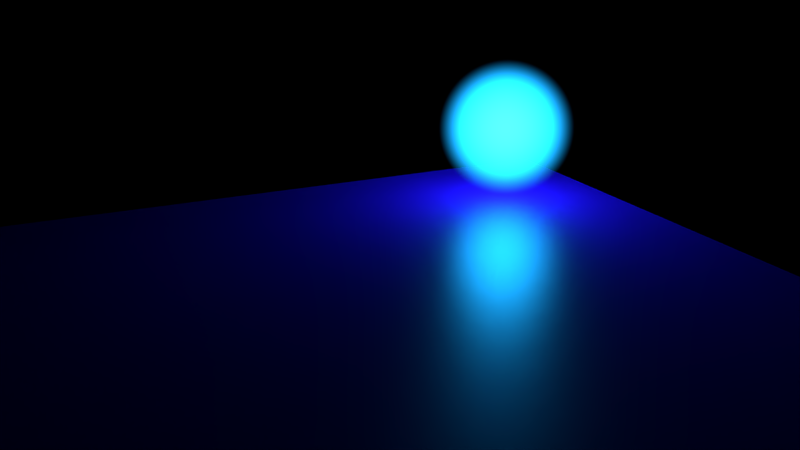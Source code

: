 # Source: metireal.blend  (saved by Blender 2.76.0; exported with 4.5.12 LTS)
import bpy
from mathutils import Matrix  # noqa: F401  (used for matrix-valued properties, if any)

bpy.ops.wm.read_factory_settings(use_empty=True)
scene = bpy.context.scene
scene.name = 'Scene'

# ---- collections
col_collection_1 = bpy.data.collections.new('Collection 1'); scene.collection.children.link(col_collection_1)

# ---- images (referenced by path relative to the original .blend; pixels are not part of the script)
import os
ASSET_DIR = os.environ.get("B2B_ASSET_DIR", "")  # directory of the original .blend (textures are referenced by path, not embedded)
HERE = os.path.dirname(os.path.abspath(__file__))  # packed textures are extracted next to this script under _unpacked/

def load_image(name, relpath, width, height, colorspace="sRGB"):
    """Load a texture the original file referenced (path relative to the .blend, or extracted next to this script)."""
    p = next((c for c in (os.path.join(HERE, relpath), os.path.join(ASSET_DIR, relpath)) if relpath and os.path.exists(c)), "")
    if p:
        img = bpy.data.images.load(p, check_existing=True)
        img.name = name
    else:  # same state as the original file: an image datablock whose file is absent (Cycles renders it pink)
        img = bpy.data.images.new(name, width, height)
        img.source = "FILE"
        img.filepath = "//" + (relpath or name)
    img.colorspace_settings.name = colorspace
    return img
img_2017_05_07_13_01_23_jpg = load_image('2017-05-07 13.01.23.jpg', '2017-05-07 13.01.23.jpg', 1024, 1024, 'Non-Color')
img_2017_05_07_13_02_03_jpg = load_image('2017-05-07 13.02.03.jpg', '2017-05-07 13.02.03.jpg', 1024, 1024, 'Non-Color')
img_mobile_menu_png = load_image('mobile_menu.png', 'mobile_menu.png', 1024, 1024, 'sRGB')

# ---- materials (node trees are filled in below, after node groups)
mat_material_001 = bpy.data.materials.new('Material.001')
mat_material_001.alpha_threshold = 0.0
mat_material_001.roughness = 0.5
mat_material = bpy.data.materials.new('Material')
mat_material.alpha_threshold = 0.0
mat_material.roughness = 0.5
mat_neon = bpy.data.materials.new('neon')
mat_neon.alpha_threshold = 0.0
mat_neon.roughness = 0.5

# ---- material node trees
mat_material_001.use_nodes = True; mat_material_001.node_tree.nodes.clear()
_N = mat_material_001.node_tree.nodes; _L = mat_material_001.node_tree.links
n0 = _N.new('ShaderNodeOutputMaterial'); n0.name = 'Material Output'; n0.location = (300, 300)
n1 = _N.new('ShaderNodeEmission'); n1.name = 'Emission'; n1.location = (10, 300)
n1.inputs[0].default_value = (0.008948, 0.2621, 0.8, 1.0)
_L.new(n1.outputs[0], n0.inputs[0])
n0.is_active_output = True
mat_material.use_nodes = True; mat_material.node_tree.nodes.clear()
_N = mat_material.node_tree.nodes; _L = mat_material.node_tree.links
n0 = _N.new('ShaderNodeOutputMaterial'); n0.name = 'Material Output'; n0.location = (627, 390)
n1 = _N.new('ShaderNodeMixShader'); n1.name = 'Mix Shader'; n1.location = (398, 363)
n2 = _N.new('ShaderNodeTexImage'); n2.name = 'Image Texture'; n2.location = (128, 537)
n2.width = 140
n2.image = img_2017_05_07_13_01_23_jpg
n3 = _N.new('ShaderNodeBsdfDiffuse'); n3.name = 'Diffuse BSDF'; n3.location = (141, 265)
n4 = _N.new('ShaderNodeBsdfAnisotropic'); n4.name = 'Glossy BSDF'; n4.location = (158, 139)
n4.distribution = 'GGX'
n4.inputs[0].default_value = (1.0, 1.0, 1.0, 1.0)
n4.inputs[1].default_value = 0.3162
n5 = _N.new('ShaderNodeBump'); n5.name = 'Bump'; n5.location = (-169, 177)
n5.inputs[0].default_value = 0.1
n5.inputs[1].default_value = 0.1
n5.inputs[2].default_value = 1.0
n6 = _N.new('ShaderNodeTexImage'); n6.name = 'Image Texture.002'; n6.location = (-440, 339)
n6.width = 140
n6.image = img_2017_05_07_13_02_03_jpg
n7 = _N.new('ShaderNodeTexImage'); n7.name = 'Image Texture.001'; n7.location = (-154, 460)
n7.width = 140
n7.image = img_mobile_menu_png
_L.new(n1.outputs[0], n0.inputs[0])
_L.new(n2.outputs[0], n1.inputs[0])
_L.new(n3.outputs[0], n1.inputs[1])
_L.new(n4.outputs[0], n1.inputs[2])
_L.new(n7.outputs[0], n3.inputs[0])
_L.new(n5.outputs[0], n3.inputs[2])
_L.new(n5.outputs[0], n4.inputs[4])
_L.new(n6.outputs[0], n5.inputs[3])
n0.is_active_output = True
mat_neon.use_nodes = True; mat_neon.node_tree.nodes.clear()
_N = mat_neon.node_tree.nodes; _L = mat_neon.node_tree.links
n0 = _N.new('ShaderNodeOutputMaterial'); n0.name = 'Material Output'; n0.location = (782, 437)
n1 = _N.new('ShaderNodeMixShader'); n1.name = 'Mix Shader.001'; n1.location = (351, 361)
n1.inputs[0].default_value = 0.95
n2 = _N.new('ShaderNodeMixShader'); n2.name = 'Mix Shader'; n2.location = (87, 436)
n3 = _N.new('ShaderNodeBsdfTransparent'); n3.name = 'Transparent BSDF'; n3.location = (-164, 207)
n4 = _N.new('ShaderNodeEmission'); n4.name = 'Emission'; n4.location = (-153, 358)
n4.inputs[0].default_value = (0.007665, 0.3366, 0.8, 1.0)
n4.inputs[1].default_value = 150.0
n5 = _N.new('ShaderNodeLayerWeight'); n5.name = 'Layer Weight'; n5.location = (-159, 502)
n5.inputs[0].default_value = 0.9
_L.new(n1.outputs[0], n0.inputs[0])
_L.new(n2.outputs[0], n1.inputs[1])
_L.new(n3.outputs[0], n2.inputs[2])
_L.new(n3.outputs[0], n1.inputs[2])
_L.new(n4.outputs[0], n2.inputs[1])
_L.new(n5.outputs[1], n2.inputs[0])
n0.is_active_output = True

# ---- world
world_world = bpy.data.worlds.new('World'); scene.world = world_world
world_world.use_nodes = True; world_world.node_tree.nodes.clear()
_N = world_world.node_tree.nodes; _L = world_world.node_tree.links
n0 = _N.new('ShaderNodeOutputWorld'); n0.name = 'World Output'; n0.location = (300, 300)
n1 = _N.new('ShaderNodeBackground'); n1.name = 'Background'; n1.location = (10, 300)
n1.inputs[0].default_value = (0.0, 0.0, 0.0, 1.0)
_L.new(n1.outputs[0], n0.inputs[0])
n0.is_active_output = True
world_world.color = (0.2668, 0.2668, 0.2668)
world_world.use_sun_shadow = False
world_world.sun_shadow_jitter_overblur = 0.0
world_world.cycles.sampling_method = 'MANUAL'
world_world.cycles.sample_map_resolution = 256

# ---- cameras
cam_camera = bpy.data.cameras.new('Camera')
cam_camera.clip_end = 100.0
cam_camera.lens = 35.0
cam_camera.sensor_width = 32.0
cam_camera.sensor_height = 18.0
cam_camera.ortho_scale = 7.314
cam_camera.dof.focus_distance = 0.0

# ---- meshes
me_sphere_001 = bpy.data.meshes.new('Sphere.001')
me_sphere_001.from_pydata([(-0.1951, 0.0, 0.9808), (-0.3827, 0.0, 0.9239), (-0.5556, 0.0, 0.8315), (-0.7071, 0.0, 0.7071), (-0.8315, 0.0, 0.5556), (-0.9239, 0.0, 0.3827), (-0.9808, 0.0, 0.1951), (-1.0, 0.0, 7.55e-08), (-0.9808, 0.0, -0.1951), (-0.9239, 0.0, -0.3827), (-0.8315, 0.0, -0.5556), (-0.7071, 0.0, -0.7071), (-0.5556, 0.0, -0.8315), (-0.3827, 0.0, -0.9239), (-0.1951, 0.0, -0.9808), (-0.1913, 0.03806, 0.9808), (-0.3753, 0.07466, 0.9239), (-0.5449, 0.1084, 0.8315), (-0.6935, 0.1379, 0.7071), (-0.8155, 0.1622, 0.5556), (-0.9061, 0.1802, 0.3827), (-0.9619, 0.1913, 0.1951), (-0.9808, 0.1951, 7.55e-08), (-0.9619, 0.1913, -0.1951), (-0.9061, 0.1802, -0.3827), (-0.8155, 0.1622, -0.5556), (-0.6935, 0.1379, -0.7071), (-0.5449, 0.1084, -0.8315), (-0.3753, 0.07466, -0.9239), (-0.1913, 0.03806, -0.9808), (-0.1802, 0.07466, 0.9808), (-0.3536, 0.1464, 0.9239), (-0.5133, 0.2126, 0.8315), (-0.6533, 0.2706, 0.7071), (-0.7682, 0.3182, 0.5556), (-0.8536, 0.3536, 0.3827), (-0.9061, 0.3753, 0.1951), (-0.9239, 0.3827, 7.55e-08), (-0.9061, 0.3753, -0.1951), (-0.8536, 0.3536, -0.3827), (-0.7682, 0.3182, -0.5556), (-0.6533, 0.2706, -0.7071), (-0.5133, 0.2126, -0.8315), (-0.3536, 0.1464, -0.9239), (-0.1802, 0.07466, -0.9808), (-0.1622, 0.1084, 0.9808), (-0.3182, 0.2126, 0.9239), (-0.4619, 0.3087, 0.8315), (-0.5879, 0.3928, 0.7071), (-0.6913, 0.4619, 0.5556), (-0.7682, 0.5133, 0.3827), (-0.8155, 0.5449, 0.1951), (-0.8315, 0.5556, 7.55e-08), (-0.8155, 0.5449, -0.1951), (-0.7682, 0.5133, -0.3827), (-0.6913, 0.4619, -0.5556), (-0.5879, 0.3928, -0.7071), (-0.4619, 0.3087, -0.8315), (-0.3182, 0.2126, -0.9239), (-0.1622, 0.1084, -0.9808), (-0.1379, 0.1379, 0.9808), (-0.2706, 0.2706, 0.9239), (-0.3928, 0.3928, 0.8315), (-0.5, 0.5, 0.7071), (-0.5879, 0.5879, 0.5556), (-0.6533, 0.6533, 0.3827), (-0.6935, 0.6935, 0.1951), (-0.7071, 0.7071, 7.55e-08), (-0.6935, 0.6935, -0.1951), (-0.6533, 0.6533, -0.3827), (-0.5879, 0.5879, -0.5556), (-0.5, 0.5, -0.7071), (-0.3928, 0.3928, -0.8315), (-0.2706, 0.2706, -0.9239), (-0.1379, 0.1379, -0.9808), (-0.1084, 0.1622, 0.9808), (-0.2126, 0.3182, 0.9239), (-0.3087, 0.4619, 0.8315), (-0.3928, 0.5879, 0.7071), (-0.4619, 0.6913, 0.5556), (-0.5133, 0.7682, 0.3827), (-0.5449, 0.8155, 0.1951), (-0.5556, 0.8315, 7.55e-08), (-0.5449, 0.8155, -0.1951), (-0.5133, 0.7682, -0.3827), (-0.4619, 0.6913, -0.5556), (-0.3928, 0.5879, -0.7071), (-0.3087, 0.4619, -0.8315), (-0.2126, 0.3182, -0.9239), (-0.1084, 0.1622, -0.9808), (-0.07466, 0.1802, 0.9808), (-0.1464, 0.3536, 0.9239), (-0.2126, 0.5133, 0.8315), (-0.2706, 0.6533, 0.7071), (-0.3182, 0.7682, 0.5556), (-0.3536, 0.8536, 0.3827), (-0.3753, 0.9061, 0.1951), (-0.3827, 0.9239, 7.55e-08), (-0.3753, 0.9061, -0.1951), (-0.3536, 0.8536, -0.3827), (-0.3182, 0.7682, -0.5556), (-0.2706, 0.6533, -0.7071), (-0.2126, 0.5133, -0.8315), (-0.1464, 0.3536, -0.9239), (-0.07466, 0.1802, -0.9808), (-0.03806, 0.1913, 0.9808), (-0.07466, 0.3753, 0.9239), (-0.1084, 0.5449, 0.8315), (-0.1379, 0.6935, 0.7071), (-0.1622, 0.8155, 0.5556), (-0.1802, 0.9061, 0.3827), (-0.1913, 0.9619, 0.1951), (-0.1951, 0.9808, 7.55e-08), (-0.1913, 0.9619, -0.1951), (-0.1802, 0.9061, -0.3827), (-0.1622, 0.8155, -0.5556), (-0.1379, 0.6935, -0.7071), (-0.1084, 0.5449, -0.8315), (-0.07466, 0.3753, -0.9239), (-0.03806, 0.1913, -0.9808), (3.364e-07, 0.1951, 0.9808), (3.731e-07, 0.3827, 0.9239), (3.802e-07, 0.5556, 0.8315), (4.165e-07, 0.7071, 0.7071), (3.882e-07, 0.8315, 0.5556), (3.396e-07, 0.9239, 0.3827), (4.025e-07, 0.9808, 0.1951), (3.481e-07, 1.0, 7.55e-08), (3.703e-07, 0.9808, -0.1951), (3.951e-07, 0.9239, -0.3827), (3.882e-07, 0.8315, -0.5556), (4.165e-07, 0.7071, -0.7071), (3.759e-07, 0.5556, -0.8315), (3.309e-07, 0.3827, -0.9239), (3.366e-07, 0.1951, -0.9808), (0.03806, 0.1913, 0.9808), (0.07466, 0.3753, 0.9239), (0.1084, 0.5449, 0.8315), (0.138, 0.6935, 0.7071), (0.1622, 0.8155, 0.5556), (0.1802, 0.9061, 0.3827), (0.1913, 0.9619, 0.1951), (0.1951, 0.9808, 7.55e-08), (0.1913, 0.9619, -0.1951), (0.1802, 0.9061, -0.3827), (0.1622, 0.8155, -0.5556), (0.138, 0.6935, -0.7071), (0.1084, 0.5449, -0.8315), (0.07466, 0.3753, -0.9239), (0.03806, 0.1913, -0.9808), (0.07466, 0.1802, 0.9808), (0.1464, 0.3536, 0.9239), (0.2126, 0.5133, 0.8315), (0.2706, 0.6533, 0.7071), (0.3182, 0.7682, 0.5556), (0.3536, 0.8536, 0.3827), (0.3753, 0.9061, 0.1951), (0.3827, 0.9239, 7.55e-08), (0.3753, 0.9061, -0.1951), (0.3536, 0.8536, -0.3827), (0.3182, 0.7682, -0.5556), (0.2706, 0.6533, -0.7071), (0.2126, 0.5133, -0.8315), (0.1464, 0.3536, -0.9239), (0.07466, 0.1802, -0.9808), (0.1084, 0.1622, 0.9808), (0.2126, 0.3182, 0.9239), (0.3087, 0.4619, 0.8315), (0.3928, 0.5879, 0.7071), (0.4619, 0.6913, 0.5556), (0.5133, 0.7682, 0.3827), (0.5449, 0.8155, 0.1951), (0.5556, 0.8315, 7.55e-08), (0.5449, 0.8155, -0.1951), (0.5133, 0.7682, -0.3827), (0.4619, 0.6913, -0.5556), (0.3928, 0.5879, -0.7071), (0.3087, 0.4619, -0.8315), (0.2126, 0.3182, -0.9239), (0.1084, 0.1622, -0.9808), (0.138, 0.1379, 0.9808), (0.2706, 0.2706, 0.9239), (0.3928, 0.3928, 0.8315), (0.5, 0.5, 0.7071), (0.5879, 0.5879, 0.5556), (0.6533, 0.6533, 0.3827), (0.6935, 0.6935, 0.1951), (0.7071, 0.7071, 7.55e-08), (0.6935, 0.6935, -0.1951), (0.6533, 0.6533, -0.3827), (0.5879, 0.5879, -0.5556), (0.5, 0.5, -0.7071), (0.3928, 0.3928, -0.8315), (0.2706, 0.2706, -0.9239), (0.138, 0.1379, -0.9808), (0.1622, 0.1084, 0.9808), (0.3182, 0.2126, 0.9239), (0.4619, 0.3087, 0.8315), (0.5879, 0.3928, 0.7071), (0.6913, 0.4619, 0.5556), (0.7682, 0.5133, 0.3827), (0.8155, 0.5449, 0.1951), (0.8315, 0.5556, 7.55e-08), (0.8155, 0.5449, -0.1951), (0.7682, 0.5133, -0.3827), (0.6913, 0.4619, -0.5556), (0.5879, 0.3928, -0.7071), (0.4619, 0.3087, -0.8315), (0.3182, 0.2126, -0.9239), (0.1622, 0.1084, -0.9808), (0.1802, 0.07466, 0.9808), (0.3536, 0.1464, 0.9239), (0.5133, 0.2126, 0.8315), (0.6533, 0.2706, 0.7071), (0.7682, 0.3182, 0.5556), (0.8536, 0.3536, 0.3827), (0.9061, 0.3753, 0.1951), (0.9239, 0.3827, 7.55e-08), (0.9061, 0.3753, -0.1951), (0.8536, 0.3536, -0.3827), (0.7682, 0.3182, -0.5556), (0.6533, 0.2706, -0.7071), (0.5133, 0.2126, -0.8315), (0.3536, 0.1464, -0.9239), (0.1802, 0.07466, -0.9808), (0.1913, 0.03806, 0.9808), (0.3753, 0.07466, 0.9239), (0.5449, 0.1084, 0.8315), (0.6935, 0.1379, 0.7071), (0.8155, 0.1622, 0.5556), (0.9061, 0.1802, 0.3827), (0.9619, 0.1913, 0.1951), (0.9808, 0.1951, 7.55e-08), (0.9619, 0.1913, -0.1951), (0.9061, 0.1802, -0.3827), (0.8155, 0.1622, -0.5556), (0.6935, 0.1379, -0.7071), (0.5449, 0.1084, -0.8315), (0.3753, 0.07466, -0.9239), (0.1913, 0.03806, -0.9808), (0.1951, -1.85e-08, 0.9808), (0.3827, -7.206e-08, 0.9239), (0.5556, -9.813e-08, 0.8315), (0.7071, -1.331e-07, 0.7071), (0.8315, -1.224e-07, 0.5556), (0.9239, -5.921e-08, 0.3827), (0.9808, -1.221e-07, 0.1951), (1.0, -1.145e-07, 7.55e-08), (0.9808, -7.524e-08, -0.1951), (0.9239, -6.785e-08, -0.3827), (0.8315, -1.224e-07, -0.5556), (0.7071, -1.331e-07, -0.7071), (0.5556, -9.68e-08, -0.8315), (0.3827, -4.299e-08, -0.9239), (0.1951, -1.509e-08, -0.9808), (0.1913, -0.03806, 0.9808), (0.3753, -0.07466, 0.9239), (0.5449, -0.1084, 0.8315), (0.6935, -0.1379, 0.7071), (0.8155, -0.1622, 0.5556), (0.9061, -0.1802, 0.3827), (0.9619, -0.1913, 0.1951), (0.9808, -0.1951, 7.55e-08), (0.9619, -0.1913, -0.1951), (0.9061, -0.1802, -0.3827), (0.8155, -0.1622, -0.5556), (0.6935, -0.1379, -0.7071), (0.5449, -0.1084, -0.8315), (0.3753, -0.07466, -0.9239), (0.1913, -0.03806, -0.9808), (0.1802, -0.07466, 0.9808), (0.3536, -0.1464, 0.9239), (0.5133, -0.2126, 0.8315), (0.6533, -0.2706, 0.7071), (0.7682, -0.3182, 0.5556), (0.8536, -0.3536, 0.3827), (0.9061, -0.3753, 0.1951), (0.9239, -0.3827, 7.55e-08), (0.9061, -0.3753, -0.1951), (0.8536, -0.3536, -0.3827), (0.7682, -0.3182, -0.5556), (0.6533, -0.2706, -0.7071), (0.5133, -0.2126, -0.8315), (0.3536, -0.1464, -0.9239), (0.1802, -0.07466, -0.9808), (0.1622, -0.1084, 0.9808), (0.3182, -0.2126, 0.9239), (0.4619, -0.3087, 0.8315), (0.5879, -0.3928, 0.7071), (0.6913, -0.4619, 0.5556), (0.7682, -0.5133, 0.3827), (0.8155, -0.5449, 0.1951), (0.8315, -0.5556, 7.55e-08), (0.8155, -0.5449, -0.1951), (0.7682, -0.5133, -0.3827), (0.6913, -0.4619, -0.5556), (0.5879, -0.3928, -0.7071), (0.4619, -0.3087, -0.8315), (0.3182, -0.2126, -0.9239), (0.1622, -0.1084, -0.9808), (0.138, -0.1379, 0.9808), (0.2706, -0.2706, 0.9239), (0.3928, -0.3928, 0.8315), (0.5, -0.5, 0.7071), (0.5879, -0.5879, 0.5556), (0.6533, -0.6533, 0.3827), (0.6935, -0.6935, 0.1951), (0.7071, -0.7071, 7.55e-08), (0.6935, -0.6935, -0.1951), (0.6533, -0.6533, -0.3827), (0.5879, -0.5879, -0.5556), (0.5, -0.5, -0.7071), (0.3928, -0.3928, -0.8315), (0.2706, -0.2706, -0.9239), (0.138, -0.1379, -0.9808), (0.1084, -0.1622, 0.9808), (0.2126, -0.3182, 0.9239), (0.3087, -0.4619, 0.8315), (0.3928, -0.5879, 0.7071), (0.4619, -0.6913, 0.5556), (0.5133, -0.7682, 0.3827), (0.5449, -0.8155, 0.1951), (0.5556, -0.8315, 7.55e-08), (0.5449, -0.8155, -0.1951), (0.5133, -0.7682, -0.3827), (0.4619, -0.6913, -0.5556), (0.3928, -0.5879, -0.7071), (0.3087, -0.4619, -0.8315), (0.2126, -0.3182, -0.9239), (0.1084, -0.1622, -0.9808), (3.258e-07, 2.57e-14, -1.0), (0.07466, -0.1802, 0.9808), (0.1464, -0.3536, 0.9239), (0.2126, -0.5133, 0.8315), (0.2706, -0.6533, 0.7071), (0.3182, -0.7682, 0.5556), (0.3536, -0.8536, 0.3827), (0.3753, -0.9061, 0.1951), (0.3827, -0.9239, 7.55e-08), (0.3753, -0.9061, -0.1951), (0.3536, -0.8536, -0.3827), (0.3182, -0.7682, -0.5556), (0.2706, -0.6533, -0.7071), (0.2126, -0.5133, -0.8315), (0.1464, -0.3536, -0.9239), (0.07466, -0.1802, -0.9808), (0.03806, -0.1913, 0.9808), (0.07466, -0.3753, 0.9239), (0.1084, -0.5449, 0.8315), (0.1379, -0.6935, 0.7071), (0.1622, -0.8155, 0.5556), (0.1802, -0.9061, 0.3827), (0.1913, -0.9619, 0.1951), (0.1951, -0.9808, 7.55e-08), (0.1913, -0.9619, -0.1951), (0.1802, -0.9061, -0.3827), (0.1622, -0.8155, -0.5556), (0.1379, -0.6935, -0.7071), (0.1084, -0.5449, -0.8315), (0.07466, -0.3753, -0.9239), (0.03806, -0.1913, -0.9808), (2.965e-07, -0.1951, 0.9808), (2.151e-07, -0.3827, 0.9239), (1.831e-07, -0.5556, 0.8315), (1.364e-07, -0.7071, 0.7071), (1.501e-07, -0.8315, 0.5556), (1.781e-07, -0.9239, 0.3827), (8.306e-08, -0.9808, 0.1951), (1.229e-07, -1.0, 7.55e-08), (1.475e-07, -0.9808, -0.1951), (2.133e-07, -0.9239, -0.3827), (1.501e-07, -0.8315, -0.5556), (1.364e-07, -0.7071, -0.7071), (2.136e-07, -0.5556, -0.8315), (2.573e-07, -0.3827, -0.9239), (2.97e-07, -0.1951, -0.9808), (-0.03806, -0.1913, 0.9808), (-0.07466, -0.3753, 0.9239), (-0.1084, -0.5449, 0.8315), (-0.1379, -0.6935, 0.7071), (-0.1622, -0.8155, 0.5556), (-0.1802, -0.9061, 0.3827), (-0.1913, -0.9619, 0.1951), (-0.1951, -0.9808, 7.55e-08), (-0.1913, -0.9619, -0.1951), (-0.1802, -0.9061, -0.3827), (-0.1622, -0.8155, -0.5556), (-0.1379, -0.6935, -0.7071), (-0.1084, -0.5449, -0.8315), (-0.07466, -0.3753, -0.9239), (-0.03806, -0.1913, -0.9808), (-0.07466, -0.1802, 0.9808), (-0.1464, -0.3536, 0.9239), (-0.2126, -0.5133, 0.8315), (-0.2706, -0.6533, 0.7071), (-0.3182, -0.7682, 0.5556), (-0.3536, -0.8536, 0.3827), (-0.3753, -0.9061, 0.1951), (-0.3827, -0.9239, 7.55e-08), (-0.3753, -0.9061, -0.1951), (-0.3536, -0.8536, -0.3827), (-0.3182, -0.7682, -0.5556), (-0.2706, -0.6533, -0.7071), (-0.2126, -0.5133, -0.8315), (-0.1464, -0.3536, -0.9239), (-0.07466, -0.1802, -0.9808), (-0.1084, -0.1622, 0.9808), (-0.2126, -0.3182, 0.9239), (-0.3087, -0.4619, 0.8315), (-0.3928, -0.5879, 0.7071), (-0.4619, -0.6913, 0.5556), (-0.5133, -0.7682, 0.3827), (-0.5449, -0.8155, 0.1951), (-0.5556, -0.8315, 7.55e-08), (-0.5449, -0.8155, -0.1951), (-0.5133, -0.7682, -0.3827), (-0.4619, -0.6913, -0.5556), (-0.3928, -0.5879, -0.7071), (-0.3087, -0.4619, -0.8315), (-0.2126, -0.3182, -0.9239), (-0.1084, -0.1622, -0.9808), (-0.1379, -0.1379, 0.9808), (-0.2706, -0.2706, 0.9239), (-0.3928, -0.3928, 0.8315), (-0.5, -0.5, 0.7071), (-0.5879, -0.5879, 0.5556), (-0.6533, -0.6533, 0.3827), (-0.6935, -0.6935, 0.1951), (-0.7071, -0.7071, 7.55e-08), (-0.6935, -0.6935, -0.1951), (-0.6533, -0.6533, -0.3827), (-0.5879, -0.5879, -0.5556), (-0.5, -0.5, -0.7071), (-0.3928, -0.3928, -0.8315), (-0.2706, -0.2706, -0.9239), (-0.1379, -0.1379, -0.9808), (-0.1622, -0.1084, 0.9808), (-0.3182, -0.2126, 0.9239), (-0.4619, -0.3087, 0.8315), (-0.5879, -0.3928, 0.7071), (-0.6913, -0.4619, 0.5556), (-0.7682, -0.5133, 0.3827), (-0.8155, -0.5449, 0.1951), (-0.8315, -0.5556, 7.55e-08), (-0.8155, -0.5449, -0.1951), (-0.7682, -0.5133, -0.3827), (-0.6913, -0.4619, -0.5556), (-0.5879, -0.3928, -0.7071), (-0.4619, -0.3087, -0.8315), (-0.3182, -0.2126, -0.9239), (-0.1622, -0.1084, -0.9808), (2.48e-08, -1.247e-07, 1.0), (-0.1802, -0.07466, 0.9808), (-0.3536, -0.1464, 0.9239), (-0.5133, -0.2126, 0.8315), (-0.6533, -0.2706, 0.7071), (-0.7682, -0.3182, 0.5556), (-0.8536, -0.3536, 0.3827), (-0.9061, -0.3753, 0.1951), (-0.9239, -0.3827, 7.55e-08), (-0.9061, -0.3753, -0.1951), (-0.8536, -0.3536, -0.3827), (-0.7682, -0.3182, -0.5556), (-0.6533, -0.2706, -0.7071), (-0.5133, -0.2126, -0.8315), (-0.3536, -0.1464, -0.9239), (-0.1802, -0.07466, -0.9808), (-0.1913, -0.03806, 0.9808), (-0.3753, -0.07466, 0.9239), (-0.5449, -0.1084, 0.8315), (-0.6935, -0.1379, 0.7071), (-0.8155, -0.1622, 0.5556), (-0.9061, -0.1802, 0.3827), (-0.9619, -0.1913, 0.1951), (-0.9808, -0.1951, 7.55e-08), (-0.9619, -0.1913, -0.1951), (-0.9061, -0.1802, -0.3827), (-0.8155, -0.1622, -0.5556), (-0.6935, -0.1379, -0.7071), (-0.5449, -0.1084, -0.8315), (-0.3753, -0.07466, -0.9239), (-0.1913, -0.03806, -0.9808)], [], [(1, 0, 15, 16), (6, 5, 20, 21), (11, 10, 25, 26), (5, 4, 19, 20), (4, 3, 18, 19), (10, 9, 24, 25), (3, 2, 17, 18), (9, 8, 23, 24), (8, 7, 22, 23), (14, 13, 28, 29), (2, 1, 16, 17), (7, 6, 21, 22), (13, 12, 27, 28), (12, 11, 26, 27), (22, 21, 36, 37), (28, 27, 42, 43), (27, 26, 41, 42), (16, 15, 30, 31), (21, 20, 35, 36), (26, 25, 40, 41), (20, 19, 34, 35), (19, 18, 33, 34), (25, 24, 39, 40), (18, 17, 32, 33), (24, 23, 38, 39), (23, 22, 37, 38), (29, 28, 43, 44), (17, 16, 31, 32), (44, 43, 58, 59), (32, 31, 46, 47), (38, 37, 52, 53), (37, 36, 51, 52), (43, 42, 57, 58), (31, 30, 45, 46), (36, 35, 50, 51), (42, 41, 56, 57), (41, 40, 55, 56), (35, 34, 49, 50), (40, 39, 54, 55), (34, 33, 48, 49), (33, 32, 47, 48), (39, 38, 53, 54), (49, 48, 63, 64), (54, 53, 68, 69), (59, 58, 73, 74), (48, 47, 62, 63), (47, 46, 61, 62), (53, 52, 67, 68), (58, 57, 72, 73), (46, 45, 60, 61), (52, 51, 66, 67), (51, 50, 65, 66), (57, 56, 71, 72), (50, 49, 64, 65), (56, 55, 70, 71), (55, 54, 69, 70), (71, 70, 85, 86), (64, 63, 78, 79), (70, 69, 84, 85), (69, 68, 83, 84), (63, 62, 77, 78), (68, 67, 82, 83), (74, 73, 88, 89), (73, 72, 87, 88), (62, 61, 76, 77), (61, 60, 75, 76), (67, 66, 81, 82), (72, 71, 86, 87), (66, 65, 80, 81), (65, 64, 79, 80), (76, 75, 90, 91), (81, 80, 95, 96), (86, 85, 100, 101), (80, 79, 94, 95), (79, 78, 93, 94), (85, 84, 99, 100), (78, 77, 92, 93), (84, 83, 98, 99), (83, 82, 97, 98), (89, 88, 103, 104), (77, 76, 91, 92), (82, 81, 96, 97), (88, 87, 102, 103), (87, 86, 101, 102), (97, 96, 111, 112), (103, 102, 117, 118), (91, 90, 105, 106), (96, 95, 110, 111), (102, 101, 116, 117), (101, 100, 115, 116), (95, 94, 109, 110), (100, 99, 114, 115), (94, 93, 108, 109), (93, 92, 107, 108), (99, 98, 113, 114), (104, 103, 118, 119), (92, 91, 106, 107), (98, 97, 112, 113), (119, 118, 133, 134), (108, 107, 122, 123), (107, 106, 121, 122), (113, 112, 127, 128), (118, 117, 132, 133), (106, 105, 120, 121), (112, 111, 126, 127), (111, 110, 125, 126), (117, 116, 131, 132), (110, 109, 124, 125), (116, 115, 130, 131), (115, 114, 129, 130), (109, 108, 123, 124), (114, 113, 128, 129), (124, 123, 138, 139), (130, 129, 144, 145), (129, 128, 143, 144), (123, 122, 137, 138), (128, 127, 142, 143), (134, 133, 148, 149), (133, 132, 147, 148), (122, 121, 136, 137), (121, 120, 135, 136), (127, 126, 141, 142), (132, 131, 146, 147), (126, 125, 140, 141), (125, 124, 139, 140), (131, 130, 145, 146), (140, 139, 154, 155), (139, 138, 153, 154), (145, 144, 159, 160), (138, 137, 152, 153), (144, 143, 158, 159), (143, 142, 157, 158), (149, 148, 163, 164), (137, 136, 151, 152), (142, 141, 156, 157), (148, 147, 162, 163), (147, 146, 161, 162), (136, 135, 150, 151), (141, 140, 155, 156), (146, 145, 160, 161), (156, 155, 170, 171), (162, 161, 176, 177), (161, 160, 175, 176), (155, 154, 169, 170), (160, 159, 174, 175), (154, 153, 168, 169), (153, 152, 167, 168), (159, 158, 173, 174), (164, 163, 178, 179), (152, 151, 166, 167), (158, 157, 172, 173), (157, 156, 171, 172), (163, 162, 177, 178), (151, 150, 165, 166), (178, 177, 192, 193), (166, 165, 180, 181), (172, 171, 186, 187), (171, 170, 185, 186), (177, 176, 191, 192), (170, 169, 184, 185), (176, 175, 190, 191), (175, 174, 189, 190), (169, 168, 183, 184), (174, 173, 188, 189), (179, 178, 193, 194), (168, 167, 182, 183), (167, 166, 181, 182), (173, 172, 187, 188), (183, 182, 197, 198), (188, 187, 202, 203), (194, 193, 208, 209), (193, 192, 207, 208), (182, 181, 196, 197), (181, 180, 195, 196), (187, 186, 201, 202), (192, 191, 206, 207), (186, 185, 200, 201), (185, 184, 199, 200), (191, 190, 205, 206), (184, 183, 198, 199), (190, 189, 204, 205), (189, 188, 203, 204), (205, 204, 219, 220), (198, 197, 212, 213), (204, 203, 218, 219), (203, 202, 217, 218), (209, 208, 223, 224), (197, 196, 211, 212), (202, 201, 216, 217), (208, 207, 222, 223), (207, 206, 221, 222), (196, 195, 210, 211), (201, 200, 215, 216), (206, 205, 220, 221), (200, 199, 214, 215), (199, 198, 213, 214), (215, 214, 229, 230), (220, 219, 234, 235), (214, 213, 228, 229), (213, 212, 227, 228), (219, 218, 233, 234), (224, 223, 238, 239), (212, 211, 226, 227), (218, 217, 232, 233), (217, 216, 231, 232), (223, 222, 237, 238), (211, 210, 225, 226), (216, 215, 230, 231), (222, 221, 236, 237), (221, 220, 235, 236), (231, 230, 245, 246), (237, 236, 251, 252), (230, 229, 244, 245), (236, 235, 250, 251), (235, 234, 249, 250), (229, 228, 243, 244), (234, 233, 248, 249), (239, 238, 253, 254), (228, 227, 242, 243), (227, 226, 241, 242), (233, 232, 247, 248), (238, 237, 252, 253), (226, 225, 240, 241), (232, 231, 246, 247), (253, 252, 267, 268), (242, 241, 256, 257), (241, 240, 255, 256), (247, 246, 261, 262), (252, 251, 266, 267), (246, 245, 260, 261), (245, 244, 259, 260), (251, 250, 265, 266), (244, 243, 258, 259), (250, 249, 264, 265), (249, 248, 263, 264), (243, 242, 257, 258), (248, 247, 262, 263), (254, 253, 268, 269), (258, 257, 272, 273), (264, 263, 278, 279), (263, 262, 277, 278), (269, 268, 283, 284), (257, 256, 271, 272), (262, 261, 276, 277), (268, 267, 282, 283), (267, 266, 281, 282), (256, 255, 270, 271), (261, 260, 275, 276), (266, 265, 280, 281), (260, 259, 274, 275), (259, 258, 273, 274), (265, 264, 279, 280), (274, 273, 288, 289), (273, 272, 287, 288), (279, 278, 293, 294), (284, 283, 298, 299), (272, 271, 286, 287), (278, 277, 292, 293), (277, 276, 291, 292), (283, 282, 297, 298), (271, 270, 285, 286), (276, 275, 290, 291), (282, 281, 296, 297), (281, 280, 295, 296), (275, 274, 289, 290), (280, 279, 294, 295), (290, 289, 304, 305), (296, 295, 310, 311), (295, 294, 309, 310), (289, 288, 303, 304), (294, 293, 308, 309), (299, 298, 313, 314), (288, 287, 302, 303), (287, 286, 301, 302), (293, 292, 307, 308), (298, 297, 312, 313), (286, 285, 300, 301), (292, 291, 306, 307), (291, 290, 305, 306), (297, 296, 311, 312), (312, 311, 326, 327), (306, 305, 320, 321), (305, 304, 319, 320), (311, 310, 325, 326), (304, 303, 318, 319), (310, 309, 324, 325), (309, 308, 323, 324), (303, 302, 317, 318), (308, 307, 322, 323), (314, 313, 328, 329), (313, 312, 327, 328), (302, 301, 316, 317), (301, 300, 315, 316), (307, 306, 321, 322), (317, 316, 332, 333), (322, 321, 337, 338), (328, 327, 343, 344), (327, 326, 342, 343), (316, 315, 331, 332), (321, 320, 336, 337), (326, 325, 341, 342), (320, 319, 335, 336), (319, 318, 334, 335), (325, 324, 340, 341), (318, 317, 333, 334), (324, 323, 339, 340), (323, 322, 338, 339), (329, 328, 344, 345), (340, 339, 354, 355), (345, 344, 359, 360), (333, 332, 347, 348), (339, 338, 353, 354), (338, 337, 352, 353), (344, 343, 358, 359), (332, 331, 346, 347), (337, 336, 351, 352), (343, 342, 357, 358), (342, 341, 356, 357), (336, 335, 350, 351), (341, 340, 355, 356), (335, 334, 349, 350), (334, 333, 348, 349), (350, 349, 364, 365), (355, 354, 369, 370), (360, 359, 374, 375), (349, 348, 363, 364), (348, 347, 362, 363), (354, 353, 368, 369), (359, 358, 373, 374), (347, 346, 361, 362), (353, 352, 367, 368), (352, 351, 366, 367), (358, 357, 372, 373), (351, 350, 365, 366), (357, 356, 371, 372), (356, 355, 370, 371), (366, 365, 380, 381), (372, 371, 386, 387), (365, 364, 379, 380), (371, 370, 385, 386), (370, 369, 384, 385), (364, 363, 378, 379), (369, 368, 383, 384), (375, 374, 389, 390), (374, 373, 388, 389), (363, 362, 377, 378), (362, 361, 376, 377), (368, 367, 382, 383), (373, 372, 387, 388), (367, 366, 381, 382), (388, 387, 402, 403), (377, 376, 391, 392), (382, 381, 396, 397), (387, 386, 401, 402), (381, 380, 395, 396), (380, 379, 394, 395), (386, 385, 400, 401), (379, 378, 393, 394), (385, 384, 399, 400), (384, 383, 398, 399), (390, 389, 404, 405), (378, 377, 392, 393), (383, 382, 397, 398), (389, 388, 403, 404), (393, 392, 407, 408), (399, 398, 413, 414), (398, 397, 412, 413), (404, 403, 418, 419), (392, 391, 406, 407), (397, 396, 411, 412), (403, 402, 417, 418), (402, 401, 416, 417), (396, 395, 410, 411), (401, 400, 415, 416), (395, 394, 409, 410), (394, 393, 408, 409), (400, 399, 414, 415), (405, 404, 419, 420), (420, 419, 434, 435), (409, 408, 423, 424), (408, 407, 422, 423), (414, 413, 428, 429), (419, 418, 433, 434), (407, 406, 421, 422), (413, 412, 427, 428), (412, 411, 426, 427), (418, 417, 432, 433), (411, 410, 425, 426), (417, 416, 431, 432), (416, 415, 430, 431), (410, 409, 424, 425), (415, 414, 429, 430), (425, 424, 439, 440), (431, 430, 445, 446), (430, 429, 444, 445), (424, 423, 438, 439), (429, 428, 443, 444), (435, 434, 449, 450), (434, 433, 448, 449), (423, 422, 437, 438), (422, 421, 436, 437), (428, 427, 442, 443), (433, 432, 447, 448), (427, 426, 441, 442), (426, 425, 440, 441), (432, 431, 446, 447), (447, 446, 462, 463), (441, 440, 456, 457), (440, 439, 455, 456), (446, 445, 461, 462), (439, 438, 454, 455), (445, 444, 460, 461), (444, 443, 459, 460), (450, 449, 465, 466), (438, 437, 453, 454), (443, 442, 458, 459), (449, 448, 464, 465), (448, 447, 463, 464), (437, 436, 452, 453), (442, 441, 457, 458), (453, 452, 467, 468), (458, 457, 472, 473), (464, 463, 478, 479), (463, 462, 477, 478), (457, 456, 471, 472), (462, 461, 476, 477), (456, 455, 470, 471), (455, 454, 469, 470), (461, 460, 475, 476), (466, 465, 480, 481), (454, 453, 468, 469), (460, 459, 474, 475), (459, 458, 473, 474), (465, 464, 479, 480), (0, 451, 15), (330, 14, 29), (15, 451, 30), (330, 29, 44), (30, 451, 45), (330, 44, 59), (330, 59, 74), (45, 451, 60), (330, 74, 89), (60, 451, 75), (75, 451, 90), (330, 89, 104), (90, 451, 105), (330, 104, 119), (105, 451, 120), (330, 119, 134), (330, 134, 149), (120, 451, 135), (330, 149, 164), (135, 451, 150), (150, 451, 165), (330, 164, 179), (165, 451, 180), (330, 179, 194), (180, 451, 195), (330, 194, 209), (330, 209, 224), (195, 451, 210), (210, 451, 225), (330, 224, 239), (225, 451, 240), (330, 239, 254), (240, 451, 255), (330, 254, 269), (255, 451, 270), (330, 269, 284), (330, 284, 299), (270, 451, 285), (330, 299, 314), (285, 451, 300), (300, 451, 315), (330, 314, 329), (315, 451, 331), (330, 329, 345), (331, 451, 346), (330, 345, 360), (330, 360, 375), (346, 451, 361), (330, 375, 390), (361, 451, 376), (376, 451, 391), (330, 390, 405), (391, 451, 406), (330, 405, 420), (330, 420, 435), (406, 451, 421), (330, 435, 450), (421, 451, 436), (330, 450, 466), (436, 451, 452), (452, 451, 467), (330, 466, 481), (475, 474, 7, 8), (480, 479, 12, 13), (468, 467, 0, 1), (474, 473, 6, 7), (473, 472, 5, 6), (479, 478, 11, 12), (467, 451, 0), (472, 471, 4, 5), (478, 477, 10, 11), (477, 476, 9, 10), (471, 470, 3, 4), (476, 475, 8, 9), (330, 481, 14), (481, 480, 13, 14), (470, 469, 2, 3), (469, 468, 1, 2)])
me_sphere_001.polygons.foreach_set('use_smooth', [True] * 512)
me_sphere_001.materials.append(mat_material_001)
me_sphere_001.use_remesh_preserve_volume = False
me_sphere_001.use_remesh_preserve_attributes = False
me_sphere_001.use_mirror_vertex_groups = False
me_sphere_001.update()
me_plane = bpy.data.meshes.new('Plane')
me_plane.from_pydata([(-1.0, -1.0, 0.0), (1.0, -1.0, 0.0), (-1.0, 1.0, 0.0), (1.0, 1.0, 0.0)], [], [(0, 1, 3, 2)])
_uv = me_plane.uv_layers.new(name='UVMap')
_uv.uv.foreach_set('vector', [0.0001, 9.998e-05, 0.9999, 9.998e-05, 0.9999, 0.9999, 9.998e-05, 0.9999])
me_plane.materials.append(mat_material)
me_plane.use_remesh_preserve_volume = False
me_plane.use_remesh_preserve_attributes = False
me_plane.use_mirror_vertex_groups = False
me_plane.update()
me_sphere = bpy.data.meshes.new('Sphere')
me_sphere.from_pydata([(-0.1951, 0.0, 0.9808), (-0.3827, 0.0, 0.9239), (-0.5556, 0.0, 0.8315), (-0.7071, 0.0, 0.7071), (-0.8315, 0.0, 0.5556), (-0.9239, 0.0, 0.3827), (-0.9808, 0.0, 0.1951), (-1.0, 0.0, 7.55e-08), (-0.9808, 0.0, -0.1951), (-0.9239, 0.0, -0.3827), (-0.8315, 0.0, -0.5556), (-0.7071, 0.0, -0.7071), (-0.5556, 0.0, -0.8315), (-0.3827, 0.0, -0.9239), (-0.1951, 0.0, -0.9808), (-0.1913, 0.03806, 0.9808), (-0.3753, 0.07466, 0.9239), (-0.5449, 0.1084, 0.8315), (-0.6935, 0.1379, 0.7071), (-0.8155, 0.1622, 0.5556), (-0.9061, 0.1802, 0.3827), (-0.9619, 0.1913, 0.1951), (-0.9808, 0.1951, 7.55e-08), (-0.9619, 0.1913, -0.1951), (-0.9061, 0.1802, -0.3827), (-0.8155, 0.1622, -0.5556), (-0.6935, 0.1379, -0.7071), (-0.5449, 0.1084, -0.8315), (-0.3753, 0.07466, -0.9239), (-0.1913, 0.03806, -0.9808), (-0.1802, 0.07466, 0.9808), (-0.3536, 0.1464, 0.9239), (-0.5133, 0.2126, 0.8315), (-0.6533, 0.2706, 0.7071), (-0.7682, 0.3182, 0.5556), (-0.8536, 0.3536, 0.3827), (-0.9061, 0.3753, 0.1951), (-0.9239, 0.3827, 7.55e-08), (-0.9061, 0.3753, -0.1951), (-0.8536, 0.3536, -0.3827), (-0.7682, 0.3182, -0.5556), (-0.6533, 0.2706, -0.7071), (-0.5133, 0.2126, -0.8315), (-0.3536, 0.1464, -0.9239), (-0.1802, 0.07466, -0.9808), (-0.1622, 0.1084, 0.9808), (-0.3182, 0.2126, 0.9239), (-0.4619, 0.3087, 0.8315), (-0.5879, 0.3928, 0.7071), (-0.6913, 0.4619, 0.5556), (-0.7682, 0.5133, 0.3827), (-0.8155, 0.5449, 0.1951), (-0.8315, 0.5556, 7.55e-08), (-0.8155, 0.5449, -0.1951), (-0.7682, 0.5133, -0.3827), (-0.6913, 0.4619, -0.5556), (-0.5879, 0.3928, -0.7071), (-0.4619, 0.3087, -0.8315), (-0.3182, 0.2126, -0.9239), (-0.1622, 0.1084, -0.9808), (-0.1379, 0.1379, 0.9808), (-0.2706, 0.2706, 0.9239), (-0.3928, 0.3928, 0.8315), (-0.5, 0.5, 0.7071), (-0.5879, 0.5879, 0.5556), (-0.6533, 0.6533, 0.3827), (-0.6935, 0.6935, 0.1951), (-0.7071, 0.7071, 7.55e-08), (-0.6935, 0.6935, -0.1951), (-0.6533, 0.6533, -0.3827), (-0.5879, 0.5879, -0.5556), (-0.5, 0.5, -0.7071), (-0.3928, 0.3928, -0.8315), (-0.2706, 0.2706, -0.9239), (-0.1379, 0.1379, -0.9808), (-0.1084, 0.1622, 0.9808), (-0.2126, 0.3182, 0.9239), (-0.3087, 0.4619, 0.8315), (-0.3928, 0.5879, 0.7071), (-0.4619, 0.6913, 0.5556), (-0.5133, 0.7682, 0.3827), (-0.5449, 0.8155, 0.1951), (-0.5556, 0.8315, 7.55e-08), (-0.5449, 0.8155, -0.1951), (-0.5133, 0.7682, -0.3827), (-0.4619, 0.6913, -0.5556), (-0.3928, 0.5879, -0.7071), (-0.3087, 0.4619, -0.8315), (-0.2126, 0.3182, -0.9239), (-0.1084, 0.1622, -0.9808), (-0.07466, 0.1802, 0.9808), (-0.1464, 0.3536, 0.9239), (-0.2126, 0.5133, 0.8315), (-0.2706, 0.6533, 0.7071), (-0.3182, 0.7682, 0.5556), (-0.3536, 0.8536, 0.3827), (-0.3753, 0.9061, 0.1951), (-0.3827, 0.9239, 7.55e-08), (-0.3753, 0.9061, -0.1951), (-0.3536, 0.8536, -0.3827), (-0.3182, 0.7682, -0.5556), (-0.2706, 0.6533, -0.7071), (-0.2126, 0.5133, -0.8315), (-0.1464, 0.3536, -0.9239), (-0.07466, 0.1802, -0.9808), (-0.03806, 0.1913, 0.9808), (-0.07466, 0.3753, 0.9239), (-0.1084, 0.5449, 0.8315), (-0.1379, 0.6935, 0.7071), (-0.1622, 0.8155, 0.5556), (-0.1802, 0.9061, 0.3827), (-0.1913, 0.9619, 0.1951), (-0.1951, 0.9808, 7.55e-08), (-0.1913, 0.9619, -0.1951), (-0.1802, 0.9061, -0.3827), (-0.1622, 0.8155, -0.5556), (-0.1379, 0.6935, -0.7071), (-0.1084, 0.5449, -0.8315), (-0.07466, 0.3753, -0.9239), (-0.03806, 0.1913, -0.9808), (3.364e-07, 0.1951, 0.9808), (3.731e-07, 0.3827, 0.9239), (3.802e-07, 0.5556, 0.8315), (4.165e-07, 0.7071, 0.7071), (3.882e-07, 0.8315, 0.5556), (3.396e-07, 0.9239, 0.3827), (4.025e-07, 0.9808, 0.1951), (3.481e-07, 1.0, 7.55e-08), (3.703e-07, 0.9808, -0.1951), (3.951e-07, 0.9239, -0.3827), (3.882e-07, 0.8315, -0.5556), (4.165e-07, 0.7071, -0.7071), (3.759e-07, 0.5556, -0.8315), (3.309e-07, 0.3827, -0.9239), (3.366e-07, 0.1951, -0.9808), (0.03806, 0.1913, 0.9808), (0.07466, 0.3753, 0.9239), (0.1084, 0.5449, 0.8315), (0.138, 0.6935, 0.7071), (0.1622, 0.8155, 0.5556), (0.1802, 0.9061, 0.3827), (0.1913, 0.9619, 0.1951), (0.1951, 0.9808, 7.55e-08), (0.1913, 0.9619, -0.1951), (0.1802, 0.9061, -0.3827), (0.1622, 0.8155, -0.5556), (0.138, 0.6935, -0.7071), (0.1084, 0.5449, -0.8315), (0.07466, 0.3753, -0.9239), (0.03806, 0.1913, -0.9808), (0.07466, 0.1802, 0.9808), (0.1464, 0.3536, 0.9239), (0.2126, 0.5133, 0.8315), (0.2706, 0.6533, 0.7071), (0.3182, 0.7682, 0.5556), (0.3536, 0.8536, 0.3827), (0.3753, 0.9061, 0.1951), (0.3827, 0.9239, 7.55e-08), (0.3753, 0.9061, -0.1951), (0.3536, 0.8536, -0.3827), (0.3182, 0.7682, -0.5556), (0.2706, 0.6533, -0.7071), (0.2126, 0.5133, -0.8315), (0.1464, 0.3536, -0.9239), (0.07466, 0.1802, -0.9808), (0.1084, 0.1622, 0.9808), (0.2126, 0.3182, 0.9239), (0.3087, 0.4619, 0.8315), (0.3928, 0.5879, 0.7071), (0.4619, 0.6913, 0.5556), (0.5133, 0.7682, 0.3827), (0.5449, 0.8155, 0.1951), (0.5556, 0.8315, 7.55e-08), (0.5449, 0.8155, -0.1951), (0.5133, 0.7682, -0.3827), (0.4619, 0.6913, -0.5556), (0.3928, 0.5879, -0.7071), (0.3087, 0.4619, -0.8315), (0.2126, 0.3182, -0.9239), (0.1084, 0.1622, -0.9808), (0.138, 0.1379, 0.9808), (0.2706, 0.2706, 0.9239), (0.3928, 0.3928, 0.8315), (0.5, 0.5, 0.7071), (0.5879, 0.5879, 0.5556), (0.6533, 0.6533, 0.3827), (0.6935, 0.6935, 0.1951), (0.7071, 0.7071, 7.55e-08), (0.6935, 0.6935, -0.1951), (0.6533, 0.6533, -0.3827), (0.5879, 0.5879, -0.5556), (0.5, 0.5, -0.7071), (0.3928, 0.3928, -0.8315), (0.2706, 0.2706, -0.9239), (0.138, 0.1379, -0.9808), (0.1622, 0.1084, 0.9808), (0.3182, 0.2126, 0.9239), (0.4619, 0.3087, 0.8315), (0.5879, 0.3928, 0.7071), (0.6913, 0.4619, 0.5556), (0.7682, 0.5133, 0.3827), (0.8155, 0.5449, 0.1951), (0.8315, 0.5556, 7.55e-08), (0.8155, 0.5449, -0.1951), (0.7682, 0.5133, -0.3827), (0.6913, 0.4619, -0.5556), (0.5879, 0.3928, -0.7071), (0.4619, 0.3087, -0.8315), (0.3182, 0.2126, -0.9239), (0.1622, 0.1084, -0.9808), (0.1802, 0.07466, 0.9808), (0.3536, 0.1464, 0.9239), (0.5133, 0.2126, 0.8315), (0.6533, 0.2706, 0.7071), (0.7682, 0.3182, 0.5556), (0.8536, 0.3536, 0.3827), (0.9061, 0.3753, 0.1951), (0.9239, 0.3827, 7.55e-08), (0.9061, 0.3753, -0.1951), (0.8536, 0.3536, -0.3827), (0.7682, 0.3182, -0.5556), (0.6533, 0.2706, -0.7071), (0.5133, 0.2126, -0.8315), (0.3536, 0.1464, -0.9239), (0.1802, 0.07466, -0.9808), (0.1913, 0.03806, 0.9808), (0.3753, 0.07466, 0.9239), (0.5449, 0.1084, 0.8315), (0.6935, 0.1379, 0.7071), (0.8155, 0.1622, 0.5556), (0.9061, 0.1802, 0.3827), (0.9619, 0.1913, 0.1951), (0.9808, 0.1951, 7.55e-08), (0.9619, 0.1913, -0.1951), (0.9061, 0.1802, -0.3827), (0.8155, 0.1622, -0.5556), (0.6935, 0.1379, -0.7071), (0.5449, 0.1084, -0.8315), (0.3753, 0.07466, -0.9239), (0.1913, 0.03806, -0.9808), (0.1951, -1.85e-08, 0.9808), (0.3827, -7.206e-08, 0.9239), (0.5556, -9.813e-08, 0.8315), (0.7071, -1.331e-07, 0.7071), (0.8315, -1.224e-07, 0.5556), (0.9239, -5.921e-08, 0.3827), (0.9808, -1.221e-07, 0.1951), (1.0, -1.145e-07, 7.55e-08), (0.9808, -7.524e-08, -0.1951), (0.9239, -6.785e-08, -0.3827), (0.8315, -1.224e-07, -0.5556), (0.7071, -1.331e-07, -0.7071), (0.5556, -9.68e-08, -0.8315), (0.3827, -4.299e-08, -0.9239), (0.1951, -1.509e-08, -0.9808), (0.1913, -0.03806, 0.9808), (0.3753, -0.07466, 0.9239), (0.5449, -0.1084, 0.8315), (0.6935, -0.1379, 0.7071), (0.8155, -0.1622, 0.5556), (0.9061, -0.1802, 0.3827), (0.9619, -0.1913, 0.1951), (0.9808, -0.1951, 7.55e-08), (0.9619, -0.1913, -0.1951), (0.9061, -0.1802, -0.3827), (0.8155, -0.1622, -0.5556), (0.6935, -0.1379, -0.7071), (0.5449, -0.1084, -0.8315), (0.3753, -0.07466, -0.9239), (0.1913, -0.03806, -0.9808), (0.1802, -0.07466, 0.9808), (0.3536, -0.1464, 0.9239), (0.5133, -0.2126, 0.8315), (0.6533, -0.2706, 0.7071), (0.7682, -0.3182, 0.5556), (0.8536, -0.3536, 0.3827), (0.9061, -0.3753, 0.1951), (0.9239, -0.3827, 7.55e-08), (0.9061, -0.3753, -0.1951), (0.8536, -0.3536, -0.3827), (0.7682, -0.3182, -0.5556), (0.6533, -0.2706, -0.7071), (0.5133, -0.2126, -0.8315), (0.3536, -0.1464, -0.9239), (0.1802, -0.07466, -0.9808), (0.1622, -0.1084, 0.9808), (0.3182, -0.2126, 0.9239), (0.4619, -0.3087, 0.8315), (0.5879, -0.3928, 0.7071), (0.6913, -0.4619, 0.5556), (0.7682, -0.5133, 0.3827), (0.8155, -0.5449, 0.1951), (0.8315, -0.5556, 7.55e-08), (0.8155, -0.5449, -0.1951), (0.7682, -0.5133, -0.3827), (0.6913, -0.4619, -0.5556), (0.5879, -0.3928, -0.7071), (0.4619, -0.3087, -0.8315), (0.3182, -0.2126, -0.9239), (0.1622, -0.1084, -0.9808), (0.138, -0.1379, 0.9808), (0.2706, -0.2706, 0.9239), (0.3928, -0.3928, 0.8315), (0.5, -0.5, 0.7071), (0.5879, -0.5879, 0.5556), (0.6533, -0.6533, 0.3827), (0.6935, -0.6935, 0.1951), (0.7071, -0.7071, 7.55e-08), (0.6935, -0.6935, -0.1951), (0.6533, -0.6533, -0.3827), (0.5879, -0.5879, -0.5556), (0.5, -0.5, -0.7071), (0.3928, -0.3928, -0.8315), (0.2706, -0.2706, -0.9239), (0.138, -0.1379, -0.9808), (0.1084, -0.1622, 0.9808), (0.2126, -0.3182, 0.9239), (0.3087, -0.4619, 0.8315), (0.3928, -0.5879, 0.7071), (0.4619, -0.6913, 0.5556), (0.5133, -0.7682, 0.3827), (0.5449, -0.8155, 0.1951), (0.5556, -0.8315, 7.55e-08), (0.5449, -0.8155, -0.1951), (0.5133, -0.7682, -0.3827), (0.4619, -0.6913, -0.5556), (0.3928, -0.5879, -0.7071), (0.3087, -0.4619, -0.8315), (0.2126, -0.3182, -0.9239), (0.1084, -0.1622, -0.9808), (3.258e-07, 2.57e-14, -1.0), (0.07466, -0.1802, 0.9808), (0.1464, -0.3536, 0.9239), (0.2126, -0.5133, 0.8315), (0.2706, -0.6533, 0.7071), (0.3182, -0.7682, 0.5556), (0.3536, -0.8536, 0.3827), (0.3753, -0.9061, 0.1951), (0.3827, -0.9239, 7.55e-08), (0.3753, -0.9061, -0.1951), (0.3536, -0.8536, -0.3827), (0.3182, -0.7682, -0.5556), (0.2706, -0.6533, -0.7071), (0.2126, -0.5133, -0.8315), (0.1464, -0.3536, -0.9239), (0.07466, -0.1802, -0.9808), (0.03806, -0.1913, 0.9808), (0.07466, -0.3753, 0.9239), (0.1084, -0.5449, 0.8315), (0.1379, -0.6935, 0.7071), (0.1622, -0.8155, 0.5556), (0.1802, -0.9061, 0.3827), (0.1913, -0.9619, 0.1951), (0.1951, -0.9808, 7.55e-08), (0.1913, -0.9619, -0.1951), (0.1802, -0.9061, -0.3827), (0.1622, -0.8155, -0.5556), (0.1379, -0.6935, -0.7071), (0.1084, -0.5449, -0.8315), (0.07466, -0.3753, -0.9239), (0.03806, -0.1913, -0.9808), (2.965e-07, -0.1951, 0.9808), (2.151e-07, -0.3827, 0.9239), (1.831e-07, -0.5556, 0.8315), (1.364e-07, -0.7071, 0.7071), (1.501e-07, -0.8315, 0.5556), (1.781e-07, -0.9239, 0.3827), (8.306e-08, -0.9808, 0.1951), (1.229e-07, -1.0, 7.55e-08), (1.475e-07, -0.9808, -0.1951), (2.133e-07, -0.9239, -0.3827), (1.501e-07, -0.8315, -0.5556), (1.364e-07, -0.7071, -0.7071), (2.136e-07, -0.5556, -0.8315), (2.573e-07, -0.3827, -0.9239), (2.97e-07, -0.1951, -0.9808), (-0.03806, -0.1913, 0.9808), (-0.07466, -0.3753, 0.9239), (-0.1084, -0.5449, 0.8315), (-0.1379, -0.6935, 0.7071), (-0.1622, -0.8155, 0.5556), (-0.1802, -0.9061, 0.3827), (-0.1913, -0.9619, 0.1951), (-0.1951, -0.9808, 7.55e-08), (-0.1913, -0.9619, -0.1951), (-0.1802, -0.9061, -0.3827), (-0.1622, -0.8155, -0.5556), (-0.1379, -0.6935, -0.7071), (-0.1084, -0.5449, -0.8315), (-0.07466, -0.3753, -0.9239), (-0.03806, -0.1913, -0.9808), (-0.07466, -0.1802, 0.9808), (-0.1464, -0.3536, 0.9239), (-0.2126, -0.5133, 0.8315), (-0.2706, -0.6533, 0.7071), (-0.3182, -0.7682, 0.5556), (-0.3536, -0.8536, 0.3827), (-0.3753, -0.9061, 0.1951), (-0.3827, -0.9239, 7.55e-08), (-0.3753, -0.9061, -0.1951), (-0.3536, -0.8536, -0.3827), (-0.3182, -0.7682, -0.5556), (-0.2706, -0.6533, -0.7071), (-0.2126, -0.5133, -0.8315), (-0.1464, -0.3536, -0.9239), (-0.07466, -0.1802, -0.9808), (-0.1084, -0.1622, 0.9808), (-0.2126, -0.3182, 0.9239), (-0.3087, -0.4619, 0.8315), (-0.3928, -0.5879, 0.7071), (-0.4619, -0.6913, 0.5556), (-0.5133, -0.7682, 0.3827), (-0.5449, -0.8155, 0.1951), (-0.5556, -0.8315, 7.55e-08), (-0.5449, -0.8155, -0.1951), (-0.5133, -0.7682, -0.3827), (-0.4619, -0.6913, -0.5556), (-0.3928, -0.5879, -0.7071), (-0.3087, -0.4619, -0.8315), (-0.2126, -0.3182, -0.9239), (-0.1084, -0.1622, -0.9808), (-0.1379, -0.1379, 0.9808), (-0.2706, -0.2706, 0.9239), (-0.3928, -0.3928, 0.8315), (-0.5, -0.5, 0.7071), (-0.5879, -0.5879, 0.5556), (-0.6533, -0.6533, 0.3827), (-0.6935, -0.6935, 0.1951), (-0.7071, -0.7071, 7.55e-08), (-0.6935, -0.6935, -0.1951), (-0.6533, -0.6533, -0.3827), (-0.5879, -0.5879, -0.5556), (-0.5, -0.5, -0.7071), (-0.3928, -0.3928, -0.8315), (-0.2706, -0.2706, -0.9239), (-0.1379, -0.1379, -0.9808), (-0.1622, -0.1084, 0.9808), (-0.3182, -0.2126, 0.9239), (-0.4619, -0.3087, 0.8315), (-0.5879, -0.3928, 0.7071), (-0.6913, -0.4619, 0.5556), (-0.7682, -0.5133, 0.3827), (-0.8155, -0.5449, 0.1951), (-0.8315, -0.5556, 7.55e-08), (-0.8155, -0.5449, -0.1951), (-0.7682, -0.5133, -0.3827), (-0.6913, -0.4619, -0.5556), (-0.5879, -0.3928, -0.7071), (-0.4619, -0.3087, -0.8315), (-0.3182, -0.2126, -0.9239), (-0.1622, -0.1084, -0.9808), (2.48e-08, -1.247e-07, 1.0), (-0.1802, -0.07466, 0.9808), (-0.3536, -0.1464, 0.9239), (-0.5133, -0.2126, 0.8315), (-0.6533, -0.2706, 0.7071), (-0.7682, -0.3182, 0.5556), (-0.8536, -0.3536, 0.3827), (-0.9061, -0.3753, 0.1951), (-0.9239, -0.3827, 7.55e-08), (-0.9061, -0.3753, -0.1951), (-0.8536, -0.3536, -0.3827), (-0.7682, -0.3182, -0.5556), (-0.6533, -0.2706, -0.7071), (-0.5133, -0.2126, -0.8315), (-0.3536, -0.1464, -0.9239), (-0.1802, -0.07466, -0.9808), (-0.1913, -0.03806, 0.9808), (-0.3753, -0.07466, 0.9239), (-0.5449, -0.1084, 0.8315), (-0.6935, -0.1379, 0.7071), (-0.8155, -0.1622, 0.5556), (-0.9061, -0.1802, 0.3827), (-0.9619, -0.1913, 0.1951), (-0.9808, -0.1951, 7.55e-08), (-0.9619, -0.1913, -0.1951), (-0.9061, -0.1802, -0.3827), (-0.8155, -0.1622, -0.5556), (-0.6935, -0.1379, -0.7071), (-0.5449, -0.1084, -0.8315), (-0.3753, -0.07466, -0.9239), (-0.1913, -0.03806, -0.9808)], [], [(1, 0, 15, 16), (6, 5, 20, 21), (11, 10, 25, 26), (5, 4, 19, 20), (4, 3, 18, 19), (10, 9, 24, 25), (3, 2, 17, 18), (9, 8, 23, 24), (8, 7, 22, 23), (14, 13, 28, 29), (2, 1, 16, 17), (7, 6, 21, 22), (13, 12, 27, 28), (12, 11, 26, 27), (22, 21, 36, 37), (28, 27, 42, 43), (27, 26, 41, 42), (16, 15, 30, 31), (21, 20, 35, 36), (26, 25, 40, 41), (20, 19, 34, 35), (19, 18, 33, 34), (25, 24, 39, 40), (18, 17, 32, 33), (24, 23, 38, 39), (23, 22, 37, 38), (29, 28, 43, 44), (17, 16, 31, 32), (44, 43, 58, 59), (32, 31, 46, 47), (38, 37, 52, 53), (37, 36, 51, 52), (43, 42, 57, 58), (31, 30, 45, 46), (36, 35, 50, 51), (42, 41, 56, 57), (41, 40, 55, 56), (35, 34, 49, 50), (40, 39, 54, 55), (34, 33, 48, 49), (33, 32, 47, 48), (39, 38, 53, 54), (49, 48, 63, 64), (54, 53, 68, 69), (59, 58, 73, 74), (48, 47, 62, 63), (47, 46, 61, 62), (53, 52, 67, 68), (58, 57, 72, 73), (46, 45, 60, 61), (52, 51, 66, 67), (51, 50, 65, 66), (57, 56, 71, 72), (50, 49, 64, 65), (56, 55, 70, 71), (55, 54, 69, 70), (71, 70, 85, 86), (64, 63, 78, 79), (70, 69, 84, 85), (69, 68, 83, 84), (63, 62, 77, 78), (68, 67, 82, 83), (74, 73, 88, 89), (73, 72, 87, 88), (62, 61, 76, 77), (61, 60, 75, 76), (67, 66, 81, 82), (72, 71, 86, 87), (66, 65, 80, 81), (65, 64, 79, 80), (76, 75, 90, 91), (81, 80, 95, 96), (86, 85, 100, 101), (80, 79, 94, 95), (79, 78, 93, 94), (85, 84, 99, 100), (78, 77, 92, 93), (84, 83, 98, 99), (83, 82, 97, 98), (89, 88, 103, 104), (77, 76, 91, 92), (82, 81, 96, 97), (88, 87, 102, 103), (87, 86, 101, 102), (97, 96, 111, 112), (103, 102, 117, 118), (91, 90, 105, 106), (96, 95, 110, 111), (102, 101, 116, 117), (101, 100, 115, 116), (95, 94, 109, 110), (100, 99, 114, 115), (94, 93, 108, 109), (93, 92, 107, 108), (99, 98, 113, 114), (104, 103, 118, 119), (92, 91, 106, 107), (98, 97, 112, 113), (119, 118, 133, 134), (108, 107, 122, 123), (107, 106, 121, 122), (113, 112, 127, 128), (118, 117, 132, 133), (106, 105, 120, 121), (112, 111, 126, 127), (111, 110, 125, 126), (117, 116, 131, 132), (110, 109, 124, 125), (116, 115, 130, 131), (115, 114, 129, 130), (109, 108, 123, 124), (114, 113, 128, 129), (124, 123, 138, 139), (130, 129, 144, 145), (129, 128, 143, 144), (123, 122, 137, 138), (128, 127, 142, 143), (134, 133, 148, 149), (133, 132, 147, 148), (122, 121, 136, 137), (121, 120, 135, 136), (127, 126, 141, 142), (132, 131, 146, 147), (126, 125, 140, 141), (125, 124, 139, 140), (131, 130, 145, 146), (140, 139, 154, 155), (139, 138, 153, 154), (145, 144, 159, 160), (138, 137, 152, 153), (144, 143, 158, 159), (143, 142, 157, 158), (149, 148, 163, 164), (137, 136, 151, 152), (142, 141, 156, 157), (148, 147, 162, 163), (147, 146, 161, 162), (136, 135, 150, 151), (141, 140, 155, 156), (146, 145, 160, 161), (156, 155, 170, 171), (162, 161, 176, 177), (161, 160, 175, 176), (155, 154, 169, 170), (160, 159, 174, 175), (154, 153, 168, 169), (153, 152, 167, 168), (159, 158, 173, 174), (164, 163, 178, 179), (152, 151, 166, 167), (158, 157, 172, 173), (157, 156, 171, 172), (163, 162, 177, 178), (151, 150, 165, 166), (178, 177, 192, 193), (166, 165, 180, 181), (172, 171, 186, 187), (171, 170, 185, 186), (177, 176, 191, 192), (170, 169, 184, 185), (176, 175, 190, 191), (175, 174, 189, 190), (169, 168, 183, 184), (174, 173, 188, 189), (179, 178, 193, 194), (168, 167, 182, 183), (167, 166, 181, 182), (173, 172, 187, 188), (183, 182, 197, 198), (188, 187, 202, 203), (194, 193, 208, 209), (193, 192, 207, 208), (182, 181, 196, 197), (181, 180, 195, 196), (187, 186, 201, 202), (192, 191, 206, 207), (186, 185, 200, 201), (185, 184, 199, 200), (191, 190, 205, 206), (184, 183, 198, 199), (190, 189, 204, 205), (189, 188, 203, 204), (205, 204, 219, 220), (198, 197, 212, 213), (204, 203, 218, 219), (203, 202, 217, 218), (209, 208, 223, 224), (197, 196, 211, 212), (202, 201, 216, 217), (208, 207, 222, 223), (207, 206, 221, 222), (196, 195, 210, 211), (201, 200, 215, 216), (206, 205, 220, 221), (200, 199, 214, 215), (199, 198, 213, 214), (215, 214, 229, 230), (220, 219, 234, 235), (214, 213, 228, 229), (213, 212, 227, 228), (219, 218, 233, 234), (224, 223, 238, 239), (212, 211, 226, 227), (218, 217, 232, 233), (217, 216, 231, 232), (223, 222, 237, 238), (211, 210, 225, 226), (216, 215, 230, 231), (222, 221, 236, 237), (221, 220, 235, 236), (231, 230, 245, 246), (237, 236, 251, 252), (230, 229, 244, 245), (236, 235, 250, 251), (235, 234, 249, 250), (229, 228, 243, 244), (234, 233, 248, 249), (239, 238, 253, 254), (228, 227, 242, 243), (227, 226, 241, 242), (233, 232, 247, 248), (238, 237, 252, 253), (226, 225, 240, 241), (232, 231, 246, 247), (253, 252, 267, 268), (242, 241, 256, 257), (241, 240, 255, 256), (247, 246, 261, 262), (252, 251, 266, 267), (246, 245, 260, 261), (245, 244, 259, 260), (251, 250, 265, 266), (244, 243, 258, 259), (250, 249, 264, 265), (249, 248, 263, 264), (243, 242, 257, 258), (248, 247, 262, 263), (254, 253, 268, 269), (258, 257, 272, 273), (264, 263, 278, 279), (263, 262, 277, 278), (269, 268, 283, 284), (257, 256, 271, 272), (262, 261, 276, 277), (268, 267, 282, 283), (267, 266, 281, 282), (256, 255, 270, 271), (261, 260, 275, 276), (266, 265, 280, 281), (260, 259, 274, 275), (259, 258, 273, 274), (265, 264, 279, 280), (274, 273, 288, 289), (273, 272, 287, 288), (279, 278, 293, 294), (284, 283, 298, 299), (272, 271, 286, 287), (278, 277, 292, 293), (277, 276, 291, 292), (283, 282, 297, 298), (271, 270, 285, 286), (276, 275, 290, 291), (282, 281, 296, 297), (281, 280, 295, 296), (275, 274, 289, 290), (280, 279, 294, 295), (290, 289, 304, 305), (296, 295, 310, 311), (295, 294, 309, 310), (289, 288, 303, 304), (294, 293, 308, 309), (299, 298, 313, 314), (288, 287, 302, 303), (287, 286, 301, 302), (293, 292, 307, 308), (298, 297, 312, 313), (286, 285, 300, 301), (292, 291, 306, 307), (291, 290, 305, 306), (297, 296, 311, 312), (312, 311, 326, 327), (306, 305, 320, 321), (305, 304, 319, 320), (311, 310, 325, 326), (304, 303, 318, 319), (310, 309, 324, 325), (309, 308, 323, 324), (303, 302, 317, 318), (308, 307, 322, 323), (314, 313, 328, 329), (313, 312, 327, 328), (302, 301, 316, 317), (301, 300, 315, 316), (307, 306, 321, 322), (317, 316, 332, 333), (322, 321, 337, 338), (328, 327, 343, 344), (327, 326, 342, 343), (316, 315, 331, 332), (321, 320, 336, 337), (326, 325, 341, 342), (320, 319, 335, 336), (319, 318, 334, 335), (325, 324, 340, 341), (318, 317, 333, 334), (324, 323, 339, 340), (323, 322, 338, 339), (329, 328, 344, 345), (340, 339, 354, 355), (345, 344, 359, 360), (333, 332, 347, 348), (339, 338, 353, 354), (338, 337, 352, 353), (344, 343, 358, 359), (332, 331, 346, 347), (337, 336, 351, 352), (343, 342, 357, 358), (342, 341, 356, 357), (336, 335, 350, 351), (341, 340, 355, 356), (335, 334, 349, 350), (334, 333, 348, 349), (350, 349, 364, 365), (355, 354, 369, 370), (360, 359, 374, 375), (349, 348, 363, 364), (348, 347, 362, 363), (354, 353, 368, 369), (359, 358, 373, 374), (347, 346, 361, 362), (353, 352, 367, 368), (352, 351, 366, 367), (358, 357, 372, 373), (351, 350, 365, 366), (357, 356, 371, 372), (356, 355, 370, 371), (366, 365, 380, 381), (372, 371, 386, 387), (365, 364, 379, 380), (371, 370, 385, 386), (370, 369, 384, 385), (364, 363, 378, 379), (369, 368, 383, 384), (375, 374, 389, 390), (374, 373, 388, 389), (363, 362, 377, 378), (362, 361, 376, 377), (368, 367, 382, 383), (373, 372, 387, 388), (367, 366, 381, 382), (388, 387, 402, 403), (377, 376, 391, 392), (382, 381, 396, 397), (387, 386, 401, 402), (381, 380, 395, 396), (380, 379, 394, 395), (386, 385, 400, 401), (379, 378, 393, 394), (385, 384, 399, 400), (384, 383, 398, 399), (390, 389, 404, 405), (378, 377, 392, 393), (383, 382, 397, 398), (389, 388, 403, 404), (393, 392, 407, 408), (399, 398, 413, 414), (398, 397, 412, 413), (404, 403, 418, 419), (392, 391, 406, 407), (397, 396, 411, 412), (403, 402, 417, 418), (402, 401, 416, 417), (396, 395, 410, 411), (401, 400, 415, 416), (395, 394, 409, 410), (394, 393, 408, 409), (400, 399, 414, 415), (405, 404, 419, 420), (420, 419, 434, 435), (409, 408, 423, 424), (408, 407, 422, 423), (414, 413, 428, 429), (419, 418, 433, 434), (407, 406, 421, 422), (413, 412, 427, 428), (412, 411, 426, 427), (418, 417, 432, 433), (411, 410, 425, 426), (417, 416, 431, 432), (416, 415, 430, 431), (410, 409, 424, 425), (415, 414, 429, 430), (425, 424, 439, 440), (431, 430, 445, 446), (430, 429, 444, 445), (424, 423, 438, 439), (429, 428, 443, 444), (435, 434, 449, 450), (434, 433, 448, 449), (423, 422, 437, 438), (422, 421, 436, 437), (428, 427, 442, 443), (433, 432, 447, 448), (427, 426, 441, 442), (426, 425, 440, 441), (432, 431, 446, 447), (447, 446, 462, 463), (441, 440, 456, 457), (440, 439, 455, 456), (446, 445, 461, 462), (439, 438, 454, 455), (445, 444, 460, 461), (444, 443, 459, 460), (450, 449, 465, 466), (438, 437, 453, 454), (443, 442, 458, 459), (449, 448, 464, 465), (448, 447, 463, 464), (437, 436, 452, 453), (442, 441, 457, 458), (453, 452, 467, 468), (458, 457, 472, 473), (464, 463, 478, 479), (463, 462, 477, 478), (457, 456, 471, 472), (462, 461, 476, 477), (456, 455, 470, 471), (455, 454, 469, 470), (461, 460, 475, 476), (466, 465, 480, 481), (454, 453, 468, 469), (460, 459, 474, 475), (459, 458, 473, 474), (465, 464, 479, 480), (0, 451, 15), (330, 14, 29), (15, 451, 30), (330, 29, 44), (30, 451, 45), (330, 44, 59), (330, 59, 74), (45, 451, 60), (330, 74, 89), (60, 451, 75), (75, 451, 90), (330, 89, 104), (90, 451, 105), (330, 104, 119), (105, 451, 120), (330, 119, 134), (330, 134, 149), (120, 451, 135), (330, 149, 164), (135, 451, 150), (150, 451, 165), (330, 164, 179), (165, 451, 180), (330, 179, 194), (180, 451, 195), (330, 194, 209), (330, 209, 224), (195, 451, 210), (210, 451, 225), (330, 224, 239), (225, 451, 240), (330, 239, 254), (240, 451, 255), (330, 254, 269), (255, 451, 270), (330, 269, 284), (330, 284, 299), (270, 451, 285), (330, 299, 314), (285, 451, 300), (300, 451, 315), (330, 314, 329), (315, 451, 331), (330, 329, 345), (331, 451, 346), (330, 345, 360), (330, 360, 375), (346, 451, 361), (330, 375, 390), (361, 451, 376), (376, 451, 391), (330, 390, 405), (391, 451, 406), (330, 405, 420), (330, 420, 435), (406, 451, 421), (330, 435, 450), (421, 451, 436), (330, 450, 466), (436, 451, 452), (452, 451, 467), (330, 466, 481), (475, 474, 7, 8), (480, 479, 12, 13), (468, 467, 0, 1), (474, 473, 6, 7), (473, 472, 5, 6), (479, 478, 11, 12), (467, 451, 0), (472, 471, 4, 5), (478, 477, 10, 11), (477, 476, 9, 10), (471, 470, 3, 4), (476, 475, 8, 9), (330, 481, 14), (481, 480, 13, 14), (470, 469, 2, 3), (469, 468, 1, 2)])
me_sphere.polygons.foreach_set('use_smooth', [True] * 512)
me_sphere.materials.append(mat_neon)
me_sphere.use_remesh_preserve_volume = False
me_sphere.use_remesh_preserve_attributes = False
me_sphere.use_mirror_vertex_groups = False
me_sphere.update()

# ---- objects
ob_sphere_001 = bpy.data.objects.new('Sphere.001', me_sphere_001)
ob_plane = bpy.data.objects.new('Plane', me_plane)
ob_sphere = bpy.data.objects.new('Sphere', me_sphere)
ob_camera = bpy.data.objects.new('Camera', cam_camera)

# ---- transforms, parenting, visibility, modifiers, constraints
ob_sphere_001.location = (-3.624, -16.79, 0.6655)
ob_sphere_001.scale = (0.6349, 0.6349, 0.6349)
ob_sphere_001.lineart.crease_threshold = 0.0
_m = ob_sphere_001.modifiers.new('Subsurf', 'SUBSURF')
_m.uv_smooth = 'PRESERVE_CORNERS'
_m.quality = 2
_m.levels = 2
_m.show_only_control_edges = False
ob_plane.location = (0.0, 0.0, 0.0)
ob_plane.scale = (6.217, 6.217, 6.217)
ob_plane.lineart.crease_threshold = 0.0
ob_sphere.location = (-3.624, 4.093, 1.5)
ob_sphere.scale = (1.402, 1.402, 1.402)
ob_sphere.lineart.crease_threshold = 0.0
_m = ob_sphere.modifiers.new('Subsurf', 'SUBSURF')
_m.uv_smooth = 'PRESERVE_CORNERS'
_m.quality = 2
_m.levels = 2
_m.show_only_control_edges = False
ob_camera.location = (11.6, -4.871, 5.42)
ob_camera.rotation_euler = (1.242, 0.01131, 1.159)
ob_camera.lock_rotations_4d = False
ob_camera.empty_display_type = 'ARROWS'
ob_camera.color = (0.0, 0.0, 0.0, 0.0)
ob_camera.display_type = 'WIRE'
ob_camera.lineart.crease_threshold = 0.0

# ---- collection membership
col_collection_1.objects.link(ob_sphere_001)
col_collection_1.objects.link(ob_plane)
col_collection_1.objects.link(ob_sphere)
col_collection_1.objects.link(ob_camera)

# ---- scene / render settings (as saved in the file)
scene.camera = ob_camera
scene.frame_start = 1; scene.frame_end = 250; scene.frame_set(1)
scene.render.engine = 'CYCLES'
scene.render.resolution_percentage = 50
scene.render.dither_intensity = 0.0
scene.cycles.use_denoising = False
scene.cycles.samples = 100
scene.cycles.sampling_pattern = 'TABULATED_SOBOL'
scene.cycles.light_sampling_threshold = 0.0
scene.cycles.use_adaptive_sampling = False
scene.cycles.use_light_tree = False
scene.cycles.blur_glossy = 0.0
scene.cycles.pixel_filter_type = 'GAUSSIAN'
scene.cycles.sample_clamp_indirect = 0.0
scene.view_settings.view_transform = 'Standard'
bpy.context.view_layer.update()
